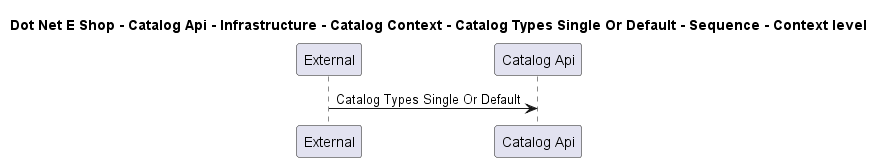

The diagram above was rendered by PlantUML. Its source (embedded in the PNG):
@startuml

title Dot Net E Shop - Catalog Api - Infrastructure - Catalog Context - Catalog Types Single Or Default - Sequence - Context level

participant "External" as C4InterFlow.SoftwareSystems.ExternalSystem
participant "Catalog Api" as DotNetEShop.SoftwareSystems.CatalogApi

C4InterFlow.SoftwareSystems.ExternalSystem -> DotNetEShop.SoftwareSystems.CatalogApi : Catalog Types Single Or Default


@enduml